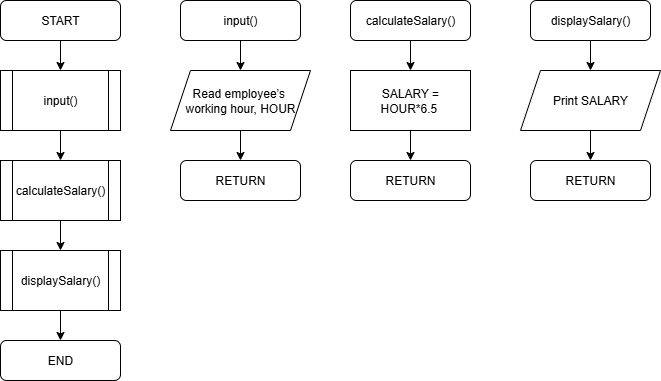

The diagram above was exported from draw.io. Its source (the exported page's mxGraphModel, read from the mxfile embedded in the PNG):
<mxGraphModel dx="1042" dy="696" grid="1" gridSize="10" guides="1" tooltips="1" connect="1" arrows="1" fold="1" page="1" pageScale="1" pageWidth="850" pageHeight="1100" math="0" shadow="0">
  <root>
    <mxCell id="0" />
    <mxCell id="1" parent="0" />
    <mxCell id="OBX2AZwrYGcy5tcqbrN7-16" style="edgeStyle=orthogonalEdgeStyle;rounded=0;orthogonalLoop=1;jettySize=auto;html=1;exitX=0.5;exitY=1;exitDx=0;exitDy=0;entryX=0.5;entryY=0;entryDx=0;entryDy=0;" edge="1" parent="1" source="OBX2AZwrYGcy5tcqbrN7-1" target="OBX2AZwrYGcy5tcqbrN7-2">
      <mxGeometry relative="1" as="geometry" />
    </mxCell>
    <mxCell id="OBX2AZwrYGcy5tcqbrN7-1" value="START" style="rounded=1;whiteSpace=wrap;html=1;" vertex="1" parent="1">
      <mxGeometry x="50" y="80" width="120" height="40" as="geometry" />
    </mxCell>
    <mxCell id="OBX2AZwrYGcy5tcqbrN7-17" style="edgeStyle=orthogonalEdgeStyle;rounded=0;orthogonalLoop=1;jettySize=auto;html=1;exitX=0.5;exitY=1;exitDx=0;exitDy=0;entryX=0.5;entryY=0;entryDx=0;entryDy=0;" edge="1" parent="1" source="OBX2AZwrYGcy5tcqbrN7-2" target="OBX2AZwrYGcy5tcqbrN7-3">
      <mxGeometry relative="1" as="geometry" />
    </mxCell>
    <mxCell id="OBX2AZwrYGcy5tcqbrN7-2" value="input()" style="shape=process;whiteSpace=wrap;html=1;backgroundOutline=1;" vertex="1" parent="1">
      <mxGeometry x="50" y="150" width="120" height="60" as="geometry" />
    </mxCell>
    <mxCell id="OBX2AZwrYGcy5tcqbrN7-18" style="edgeStyle=orthogonalEdgeStyle;rounded=0;orthogonalLoop=1;jettySize=auto;html=1;exitX=0.5;exitY=1;exitDx=0;exitDy=0;entryX=0.5;entryY=0;entryDx=0;entryDy=0;" edge="1" parent="1" source="OBX2AZwrYGcy5tcqbrN7-3" target="OBX2AZwrYGcy5tcqbrN7-4">
      <mxGeometry relative="1" as="geometry" />
    </mxCell>
    <mxCell id="OBX2AZwrYGcy5tcqbrN7-3" value="calculateSalary()" style="shape=process;whiteSpace=wrap;html=1;backgroundOutline=1;" vertex="1" parent="1">
      <mxGeometry x="50" y="240" width="120" height="60" as="geometry" />
    </mxCell>
    <mxCell id="OBX2AZwrYGcy5tcqbrN7-19" style="edgeStyle=orthogonalEdgeStyle;rounded=0;orthogonalLoop=1;jettySize=auto;html=1;exitX=0.5;exitY=1;exitDx=0;exitDy=0;entryX=0.5;entryY=0;entryDx=0;entryDy=0;" edge="1" parent="1" source="OBX2AZwrYGcy5tcqbrN7-4" target="OBX2AZwrYGcy5tcqbrN7-5">
      <mxGeometry relative="1" as="geometry" />
    </mxCell>
    <mxCell id="OBX2AZwrYGcy5tcqbrN7-4" value="displaySalary()" style="shape=process;whiteSpace=wrap;html=1;backgroundOutline=1;" vertex="1" parent="1">
      <mxGeometry x="50" y="330" width="120" height="60" as="geometry" />
    </mxCell>
    <mxCell id="OBX2AZwrYGcy5tcqbrN7-5" value="END" style="rounded=1;whiteSpace=wrap;html=1;" vertex="1" parent="1">
      <mxGeometry x="50" y="420" width="120" height="40" as="geometry" />
    </mxCell>
    <mxCell id="OBX2AZwrYGcy5tcqbrN7-21" style="edgeStyle=orthogonalEdgeStyle;rounded=0;orthogonalLoop=1;jettySize=auto;html=1;exitX=0.5;exitY=1;exitDx=0;exitDy=0;entryX=0.5;entryY=0;entryDx=0;entryDy=0;" edge="1" parent="1" source="OBX2AZwrYGcy5tcqbrN7-6" target="OBX2AZwrYGcy5tcqbrN7-9">
      <mxGeometry relative="1" as="geometry" />
    </mxCell>
    <mxCell id="OBX2AZwrYGcy5tcqbrN7-6" value="Read employee’s&amp;nbsp;&lt;div&gt;working hour, HOUR&lt;/div&gt;" style="shape=parallelogram;perimeter=parallelogramPerimeter;whiteSpace=wrap;html=1;fixedSize=1;" vertex="1" parent="1">
      <mxGeometry x="220" y="150" width="140" height="60" as="geometry" />
    </mxCell>
    <mxCell id="OBX2AZwrYGcy5tcqbrN7-24" style="edgeStyle=orthogonalEdgeStyle;rounded=0;orthogonalLoop=1;jettySize=auto;html=1;exitX=0.5;exitY=1;exitDx=0;exitDy=0;entryX=0.5;entryY=0;entryDx=0;entryDy=0;" edge="1" parent="1" source="OBX2AZwrYGcy5tcqbrN7-7" target="OBX2AZwrYGcy5tcqbrN7-11">
      <mxGeometry relative="1" as="geometry" />
    </mxCell>
    <mxCell id="OBX2AZwrYGcy5tcqbrN7-7" value="SALARY = HOUR*6.5&amp;nbsp;" style="rounded=0;whiteSpace=wrap;html=1;" vertex="1" parent="1">
      <mxGeometry x="400" y="150" width="120" height="60" as="geometry" />
    </mxCell>
    <mxCell id="OBX2AZwrYGcy5tcqbrN7-20" style="edgeStyle=orthogonalEdgeStyle;rounded=0;orthogonalLoop=1;jettySize=auto;html=1;exitX=0.5;exitY=1;exitDx=0;exitDy=0;entryX=0.5;entryY=0;entryDx=0;entryDy=0;" edge="1" parent="1" source="OBX2AZwrYGcy5tcqbrN7-8" target="OBX2AZwrYGcy5tcqbrN7-6">
      <mxGeometry relative="1" as="geometry" />
    </mxCell>
    <mxCell id="OBX2AZwrYGcy5tcqbrN7-8" value="input()" style="rounded=1;whiteSpace=wrap;html=1;" vertex="1" parent="1">
      <mxGeometry x="230" y="80" width="120" height="40" as="geometry" />
    </mxCell>
    <mxCell id="OBX2AZwrYGcy5tcqbrN7-9" value="RETURN" style="rounded=1;whiteSpace=wrap;html=1;" vertex="1" parent="1">
      <mxGeometry x="230" y="240" width="120" height="40" as="geometry" />
    </mxCell>
    <mxCell id="OBX2AZwrYGcy5tcqbrN7-23" style="edgeStyle=orthogonalEdgeStyle;rounded=0;orthogonalLoop=1;jettySize=auto;html=1;exitX=0.5;exitY=1;exitDx=0;exitDy=0;entryX=0.5;entryY=0;entryDx=0;entryDy=0;" edge="1" parent="1" source="OBX2AZwrYGcy5tcqbrN7-10" target="OBX2AZwrYGcy5tcqbrN7-7">
      <mxGeometry relative="1" as="geometry" />
    </mxCell>
    <mxCell id="OBX2AZwrYGcy5tcqbrN7-10" value="calculateSalary()" style="rounded=1;whiteSpace=wrap;html=1;" vertex="1" parent="1">
      <mxGeometry x="400" y="80" width="120" height="40" as="geometry" />
    </mxCell>
    <mxCell id="OBX2AZwrYGcy5tcqbrN7-11" value="RETURN" style="rounded=1;whiteSpace=wrap;html=1;" vertex="1" parent="1">
      <mxGeometry x="400" y="240" width="120" height="40" as="geometry" />
    </mxCell>
    <mxCell id="OBX2AZwrYGcy5tcqbrN7-26" style="edgeStyle=orthogonalEdgeStyle;rounded=0;orthogonalLoop=1;jettySize=auto;html=1;exitX=0.5;exitY=1;exitDx=0;exitDy=0;entryX=0.5;entryY=0;entryDx=0;entryDy=0;" edge="1" parent="1" source="OBX2AZwrYGcy5tcqbrN7-12" target="OBX2AZwrYGcy5tcqbrN7-14">
      <mxGeometry relative="1" as="geometry" />
    </mxCell>
    <mxCell id="OBX2AZwrYGcy5tcqbrN7-12" value="Print SALARY" style="shape=parallelogram;perimeter=parallelogramPerimeter;whiteSpace=wrap;html=1;fixedSize=1;" vertex="1" parent="1">
      <mxGeometry x="570" y="150" width="140" height="60" as="geometry" />
    </mxCell>
    <mxCell id="OBX2AZwrYGcy5tcqbrN7-25" style="edgeStyle=orthogonalEdgeStyle;rounded=0;orthogonalLoop=1;jettySize=auto;html=1;exitX=0.5;exitY=1;exitDx=0;exitDy=0;entryX=0.5;entryY=0;entryDx=0;entryDy=0;" edge="1" parent="1" source="OBX2AZwrYGcy5tcqbrN7-13" target="OBX2AZwrYGcy5tcqbrN7-12">
      <mxGeometry relative="1" as="geometry" />
    </mxCell>
    <mxCell id="OBX2AZwrYGcy5tcqbrN7-13" value="displaySalary()" style="rounded=1;whiteSpace=wrap;html=1;" vertex="1" parent="1">
      <mxGeometry x="580" y="80" width="120" height="40" as="geometry" />
    </mxCell>
    <mxCell id="OBX2AZwrYGcy5tcqbrN7-14" value="RETURN" style="rounded=1;whiteSpace=wrap;html=1;" vertex="1" parent="1">
      <mxGeometry x="580" y="240" width="120" height="40" as="geometry" />
    </mxCell>
  </root>
</mxGraphModel>